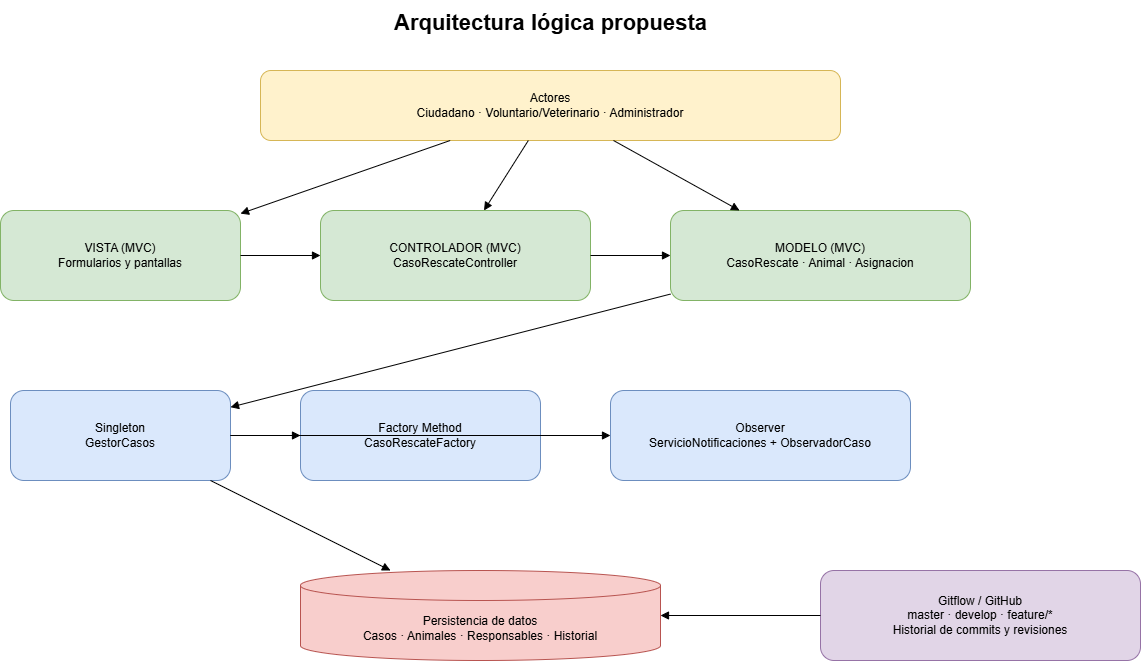

The diagram above was exported from draw.io. Its source (the exported page's mxGraphModel, read from the mxfile embedded in the PNG):
<mxGraphModel dx="1483" dy="757" grid="1" gridSize="10" guides="1" tooltips="1" connect="1" arrows="1" fold="1" page="1" pageScale="1" pageWidth="1600" pageHeight="1000" math="0" shadow="0">
  <root>
    <mxCell id="0" />
    <mxCell id="1" parent="0" />
    <mxCell id="title" parent="1" style="text;html=1;align=center;verticalAlign=middle;fontSize=22;fontStyle=1;" value="Arquitectura lógica propuesta" vertex="1">
      <mxGeometry height="45" width="420" x="470" y="20" as="geometry" />
    </mxCell>
    <mxCell id="users" parent="1" style="rounded=1;whiteSpace=wrap;html=1;fillColor=#fff2cc;strokeColor=#d6b656;" value="Actores&lt;br&gt;Ciudadano · Voluntario/Veterinario · Administrador" vertex="1">
      <mxGeometry height="70" width="580" x="390" y="90" as="geometry" />
    </mxCell>
    <mxCell id="view" parent="1" style="rounded=1;whiteSpace=wrap;html=1;fillColor=#d5e8d4;strokeColor=#82b366;" value="VISTA (MVC)&lt;br&gt;Formularios y pantallas" vertex="1">
      <mxGeometry height="90" width="240" x="130" y="230" as="geometry" />
    </mxCell>
    <mxCell id="ctrl" parent="1" style="rounded=1;whiteSpace=wrap;html=1;fillColor=#d5e8d4;strokeColor=#82b366;" value="CONTROLADOR (MVC)&lt;br&gt;CasoRescateController" vertex="1">
      <mxGeometry height="90" width="270" x="450" y="230" as="geometry" />
    </mxCell>
    <mxCell id="model" parent="1" style="rounded=1;whiteSpace=wrap;html=1;fillColor=#d5e8d4;strokeColor=#82b366;" value="MODELO (MVC)&lt;br&gt;CasoRescate · Animal · Asignacion" vertex="1">
      <mxGeometry height="90" width="300" x="800" y="230" as="geometry" />
    </mxCell>
    <mxCell id="singleton" parent="1" style="rounded=1;whiteSpace=wrap;html=1;fillColor=#dae8fc;strokeColor=#6c8ebf;" value="Singleton&lt;br&gt;GestorCasos" vertex="1">
      <mxGeometry height="90" width="220" x="140" y="410" as="geometry" />
    </mxCell>
    <mxCell id="factory" parent="1" style="rounded=1;whiteSpace=wrap;html=1;fillColor=#dae8fc;strokeColor=#6c8ebf;" value="Factory Method&lt;br&gt;CasoRescateFactory" vertex="1">
      <mxGeometry height="90" width="240" x="430" y="410" as="geometry" />
    </mxCell>
    <mxCell id="observer" parent="1" style="rounded=1;whiteSpace=wrap;html=1;fillColor=#dae8fc;strokeColor=#6c8ebf;" value="Observer&lt;br&gt;ServicioNotificaciones + ObservadorCaso" vertex="1">
      <mxGeometry height="90" width="300" x="740" y="410" as="geometry" />
    </mxCell>
    <mxCell id="db" parent="1" style="shape=cylinder3;whiteSpace=wrap;html=1;boundedLbl=1;backgroundOutline=1;size=15;fillColor=#f8cecc;strokeColor=#b85450;" value="Persistencia de datos&lt;br&gt;Casos · Animales · Responsables · Historial" vertex="1">
      <mxGeometry height="90" width="360" x="430" y="590" as="geometry" />
    </mxCell>
    <mxCell id="git" parent="1" style="rounded=1;whiteSpace=wrap;html=1;fillColor=#e1d5e7;strokeColor=#9673a6;" value="Gitflow / GitHub&lt;br&gt;master · develop · feature/*&lt;br&gt;Historial de commits y revisiones" vertex="1">
      <mxGeometry height="90" width="320" x="950" y="590" as="geometry" />
    </mxCell>
    <mxCell id="a1" edge="1" parent="1" source="users" style="endArrow=block;html=1;rounded=0;" target="view" value="">
      <mxGeometry relative="1" as="geometry" />
    </mxCell>
    <mxCell id="a2" edge="1" parent="1" source="users" style="endArrow=block;html=1;rounded=0;" target="ctrl" value="">
      <mxGeometry relative="1" as="geometry" />
    </mxCell>
    <mxCell id="a3" edge="1" parent="1" source="users" style="endArrow=block;html=1;rounded=0;" target="model" value="">
      <mxGeometry relative="1" as="geometry" />
    </mxCell>
    <mxCell id="a4" edge="1" parent="1" source="view" style="endArrow=block;html=1;rounded=0;" target="ctrl" value="">
      <mxGeometry relative="1" as="geometry" />
    </mxCell>
    <mxCell id="a5" edge="1" parent="1" source="ctrl" style="endArrow=block;html=1;rounded=0;" target="model" value="">
      <mxGeometry relative="1" as="geometry" />
    </mxCell>
    <mxCell id="a6" edge="1" parent="1" source="model" style="endArrow=block;html=1;rounded=0;" target="singleton" value="">
      <mxGeometry relative="1" as="geometry" />
    </mxCell>
    <mxCell id="a7" edge="1" parent="1" source="singleton" style="endArrow=block;html=1;rounded=0;" target="factory" value="">
      <mxGeometry relative="1" as="geometry" />
    </mxCell>
    <mxCell id="a8" edge="1" parent="1" source="singleton" style="endArrow=block;html=1;rounded=0;" target="observer" value="">
      <mxGeometry relative="1" as="geometry" />
    </mxCell>
    <mxCell id="a9" edge="1" parent="1" source="singleton" style="endArrow=block;html=1;rounded=0;" target="db" value="">
      <mxGeometry relative="1" as="geometry" />
    </mxCell>
    <mxCell id="a10" edge="1" parent="1" source="git" style="endArrow=block;html=1;rounded=0;" target="db" value="">
      <mxGeometry relative="1" as="geometry" />
    </mxCell>
  </root>
</mxGraphModel>